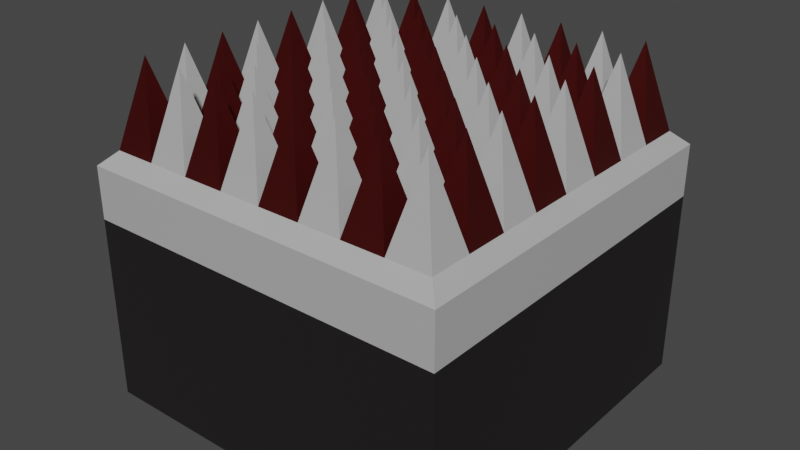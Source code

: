 # Source: SpikeTrap.blend  (saved by Blender 3.5.10; exported with 4.5.12 LTS)
import bpy
from mathutils import Matrix  # noqa: F401  (used for matrix-valued properties, if any)

bpy.ops.wm.read_factory_settings(use_empty=True)
scene = bpy.context.scene
scene.name = 'Scene'

# ---- collections
col_collection = bpy.data.collections.new('Collection'); scene.collection.children.link(col_collection)

# ---- materials (node trees are filled in below, after node groups)
mat_material = bpy.data.materials.new('Material')
mat_material.alpha_threshold = 0.0
mat_material.use_transparent_shadow = False
mat_material.roughness = 0.5
mat_material.line_color = (0.0, 0.0, 0.0, 1.0)
mat_material_002 = bpy.data.materials.new('Material.002')
mat_material_002.use_transparent_shadow = False
mat_material_003 = bpy.data.materials.new('Material.003')
mat_material_003.use_transparent_shadow = False

# ---- material node trees
mat_material.use_nodes = True; mat_material.node_tree.nodes.clear()
_N = mat_material.node_tree.nodes; _L = mat_material.node_tree.links
n0 = _N.new('ShaderNodeOutputMaterial'); n0.name = 'Material Output'; n0.location = (300, 300)
n1 = _N.new('ShaderNodeBsdfPrincipled'); n1.name = 'Principled BSDF'; n1.location = (10, 300)
n1.distribution = 'GGX'
n1.subsurface_method = 'RANDOM_WALK_SKIN'
n1.inputs[0].default_value = (0.04866, 0.04358, 0.04474, 1.0)
n1.inputs[1].default_value = 0.75
n1.inputs[3].default_value = 1.45
n1.inputs[27].default_value = (0.0, 0.0, 0.0, 1.0)
n1.inputs[28].default_value = 1.0
_L.new(n1.outputs[0], n0.inputs[0])
n0.is_active_output = True
mat_material_002.use_nodes = True; mat_material_002.node_tree.nodes.clear()
_N = mat_material_002.node_tree.nodes; _L = mat_material_002.node_tree.links
n0 = _N.new('ShaderNodeBsdfPrincipled'); n0.name = 'Principled BSDF'; n0.location = (10, 300)
n0.distribution = 'GGX'
n0.subsurface_method = 'RANDOM_WALK_SKIN'
n0.inputs[0].default_value = (0.4575, 0.4575, 0.4575, 1.0)
n0.inputs[3].default_value = 1.45
n0.inputs[27].default_value = (0.0, 0.0, 0.0, 1.0)
n0.inputs[28].default_value = 1.0
n1 = _N.new('ShaderNodeOutputMaterial'); n1.name = 'Material Output'; n1.location = (300, 300)
_L.new(n0.outputs[0], n1.inputs[0])
n1.is_active_output = True
mat_material_003.use_nodes = True; mat_material_003.node_tree.nodes.clear()
_N = mat_material_003.node_tree.nodes; _L = mat_material_003.node_tree.links
n0 = _N.new('ShaderNodeBsdfPrincipled'); n0.name = 'Principled BSDF'; n0.location = (10, 300)
n0.distribution = 'GGX'
n0.subsurface_method = 'RANDOM_WALK_SKIN'
n0.inputs[0].default_value = (0.1025, 0.007703, 0.006545, 1.0)
n0.inputs[1].default_value = 0.685
n0.inputs[3].default_value = 1.45
n0.inputs[27].default_value = (0.0, 0.0, 0.0, 1.0)
n0.inputs[28].default_value = 1.0
n1 = _N.new('ShaderNodeOutputMaterial'); n1.name = 'Material Output'; n1.location = (300, 300)
_L.new(n0.outputs[0], n1.inputs[0])
n1.is_active_output = True

# ---- world
world_world = bpy.data.worlds.new('World'); scene.world = world_world
world_world.use_nodes = True; world_world.node_tree.nodes.clear()
_N = world_world.node_tree.nodes; _L = world_world.node_tree.links
n0 = _N.new('ShaderNodeOutputWorld'); n0.name = 'World Output'; n0.location = (300, 300)
n1 = _N.new('ShaderNodeBackground'); n1.name = 'Background'; n1.location = (10, 300)
n1.inputs[0].default_value = (0.05088, 0.05088, 0.05088, 1.0)
_L.new(n1.outputs[0], n0.inputs[0])
n0.is_active_output = True
world_world.color = (0.05088, 0.05088, 0.05088)
world_world.use_sun_shadow = False
world_world.sun_shadow_jitter_overblur = 0.0

# ---- meshes
me_cube = bpy.data.meshes.new('Cube')
me_cube.from_pydata([(1.0, 1.0, 1.0), (1.0, 1.0, -1.0), (1.0, -1.0, 1.0), (1.0, -1.0, -1.0), (-1.0, 1.0, 1.0), (-1.0, 1.0, -1.0), (-1.0, -1.0, 1.0), (-1.0, -1.0, -1.0), (0.9217, -0.9217, 1.704), (-0.9217, -0.9217, 1.704), (0.9217, 0.9217, 1.704), (-0.9217, 0.9217, 1.704), (1.0, -1.0, 1.558), (-1.0, -1.0, 1.558), (1.0, 1.0, 1.558), (-1.0, 1.0, 1.558), (0.0, 1.0, -1.0), (0.0, -1.0, 1.0), (0.0, -1.0, -1.0), (0.0, 1.0, 1.0), (0.0, -1.0, 1.558), (0.0, 1.0, 1.558), (0.0, -0.9217, 1.704), (0.0, 0.9217, 1.704), (-1.0, 0.0, -1.0), (1.0, 0.0, 1.0), (-1.0, 0.0, 1.0), (1.0, 0.0, -1.0), (1.0, 0.0, 1.558), (-1.0, 0.0, 1.558), (0.9217, 0.0, 1.704), (-0.9217, 0.0, 1.704), (0.0, 0.0, -1.0), (-1.0, -0.5, -1.0), (1.0, -0.5, 1.0), (1.0, -0.5, 1.558), (0.9217, -0.4608, 1.704), (0.0, -0.5, -1.0), (-1.0, -0.5, 1.0), (1.0, -0.5, -1.0), (-1.0, -0.5, 1.558), (-0.9217, -0.4608, 1.704), (-1.0, 0.5, 1.0), (1.0, 0.5, -1.0), (-1.0, 0.5, 1.558), (-0.9217, 0.4608, 1.704), (-1.0, 0.5, -1.0), (1.0, 0.5, 1.0), (1.0, 0.5, 1.558), (0.9217, 0.4608, 1.704), (0.0, 0.5, -1.0), (0.5, -1.0, -1.0), (0.5, 1.0, 1.0), (0.5, 1.0, 1.558), (0.4608, 0.9217, 1.704), (0.5, 1.0, -1.0), (0.5, -1.0, 1.0), (0.5, -1.0, 1.558), (0.4608, -0.9217, 1.704), (0.5, 0.0, -1.0), (0.5, -0.5, -1.0), (0.5, 0.5, -1.0), (-0.5, 1.0, -1.0), (-0.5, -1.0, 1.0), (-0.5, -1.0, 1.558), (-0.4608, -0.9217, 1.704), (-0.5, -1.0, -1.0), (-0.5, 1.0, 1.0), (-0.5, 1.0, 1.558), (-0.4608, 0.9217, 1.704), (-0.5, 0.0, -1.0), (-0.5, -0.5, -1.0), (-0.5, 0.5, -1.0), (-1.0, 0.25, -1.0), (1.0, 0.25, 1.0), (1.0, 0.25, 1.558), (0.9217, 0.2304, 1.704), (0.0, 0.25, -1.0), (-1.0, 0.25, 1.0), (1.0, 0.25, -1.0), (-1.0, 0.25, 1.558), (-0.9217, 0.2304, 1.704), (0.5, 0.25, -1.0), (-0.5, 0.25, -1.0), (-0.25, -1.0, -1.0), (-0.25, 1.0, 1.0), (-0.25, 1.0, 1.558), (-0.2304, 0.9217, 1.704), (-0.25, 1.0, -1.0), (-0.25, -1.0, 1.0), (-0.25, -1.0, 1.558), (-0.2304, -0.9217, 1.704), (-0.25, 0.0, -1.0), (-0.25, -0.5, -1.0), (-0.25, 0.5, -1.0), (-0.25, 0.25, -1.0), (0.25, 1.0, -1.0), (0.25, -1.0, 1.0), (0.25, -1.0, 1.558), (0.2304, -0.9217, 1.704), (0.25, 0.0, -1.0), (0.25, -0.5, -1.0), (0.25, 0.5, -1.0), (0.25, -1.0, -1.0), (0.25, 1.0, 1.0), (0.25, 1.0, 1.558), (0.2304, 0.9217, 1.704), (0.25, 0.25, -1.0), (-1.0, 0.75, 1.0), (1.0, 0.75, -1.0), (-1.0, 0.75, 1.558), (-0.9217, 0.6913, 1.704), (-1.0, 0.75, -1.0), (1.0, 0.75, 1.0), (1.0, 0.75, 1.558), (0.9217, 0.6913, 1.704), (0.0, 0.75, -1.0), (0.5, 0.75, -1.0), (-0.5, 0.75, -1.0), (-0.25, 0.75, -1.0), (0.25, 0.75, -1.0), (0.75, -1.0, -1.0), (0.75, 1.0, 1.0), (0.75, 1.0, 1.558), (0.6913, 0.9217, 1.704), (0.75, 1.0, -1.0), (0.75, -1.0, 1.0), (0.75, -1.0, 1.558), (0.6913, -0.9217, 1.704), (0.75, 0.0, -1.0), (0.75, -0.5, -1.0), (0.75, 0.5, -1.0), (0.75, 0.25, -1.0), (0.75, 0.75, -1.0), (-1.0, -0.25, 1.0), (1.0, -0.25, -1.0), (-1.0, -0.25, 1.558), (-0.9217, -0.2304, 1.704), (-1.0, -0.25, -1.0), (1.0, -0.25, 1.0), (1.0, -0.25, 1.558), (0.9217, -0.2304, 1.704), (0.0, -0.25, -1.0), (0.5, -0.25, -1.0), (-0.5, -0.25, -1.0), (-0.25, -0.25, -1.0), (0.25, -0.25, -1.0), (0.75, -0.25, -1.0), (-1.0, -0.75, -1.0), (1.0, -0.75, 1.0), (1.0, -0.75, 1.558), (0.9217, -0.6913, 1.704), (0.0, -0.75, -1.0), (-1.0, -0.75, 1.0), (1.0, -0.75, -1.0), (-1.0, -0.75, 1.558), (-0.9217, -0.6913, 1.704), (0.5, -0.75, -1.0), (-0.5, -0.75, -1.0), (-0.25, -0.75, -1.0), (0.25, -0.75, -1.0), (0.75, -0.75, -1.0), (-0.75, 1.0, -1.0), (-0.75, -1.0, 1.0), (-0.75, -1.0, 1.558), (-0.6913, -0.9217, 1.704), (-0.75, 0.0, -1.0), (-0.75, -0.5, -1.0), (-0.75, 0.5, -1.0), (-0.75, -1.0, -1.0), (-0.75, 1.0, 1.0), (-0.75, 1.0, 1.558), (-0.6913, 0.9217, 1.704), (-0.75, 0.25, -1.0), (-0.75, 0.75, -1.0), (-0.75, -0.25, -1.0), (-0.75, -0.75, -1.0), (0.9217, -0.9217, 1.704), (-0.9217, -0.9217, 1.704), (0.9217, 0.9217, 1.704), (-0.9217, 0.9217, 1.704), (0.0, -0.9217, 1.704), (0.0, 0.9217, 1.704), (0.9217, 0.0, 1.704), (-0.9217, 0.0, 1.704), (0.0, 0.0, 1.704), (0.9217, -0.4608, 1.704), (0.0, -0.4608, 1.704), (-0.9217, -0.4608, 1.704), (-0.9217, 0.4608, 1.704), (0.9217, 0.4608, 1.704), (0.0, 0.4608, 1.704), (0.4608, 0.9217, 1.704), (0.4608, -0.9217, 1.704), (0.4608, 0.0, 1.704), (0.4608, -0.4608, 1.704), (0.4608, 0.4608, 1.704), (-0.4608, -0.9217, 1.704), (-0.4608, 0.9217, 1.704), (-0.4608, 0.0, 1.704), (-0.4608, -0.4608, 1.704), (-0.4608, 0.4608, 1.704), (0.9217, 0.2304, 1.704), (0.0, 0.2304, 1.704), (-0.9217, 0.2304, 1.704), (0.4608, 0.2304, 1.704), (-0.4608, 0.2304, 1.704), (-0.2304, 0.9217, 1.704), (-0.2304, 0.0, 1.704), (-0.2304, -0.4608, 1.704), (-0.2304, 0.4608, 1.704), (-0.2304, -0.9217, 1.704), (-0.2304, 0.2304, 1.704), (0.2304, -0.9217, 1.704), (0.2304, 0.9217, 1.704), (0.2304, 0.0, 1.704), (0.2304, -0.4608, 1.704), (0.2304, 0.4608, 1.704), (0.2304, 0.2304, 1.704), (-0.9217, 0.6913, 1.704), (0.9217, 0.6913, 1.704), (0.0, 0.6913, 1.704), (0.4608, 0.6913, 1.704), (-0.4608, 0.6913, 1.704), (-0.2304, 0.6913, 1.704), (0.2304, 0.6913, 1.704), (0.6913, 0.9217, 1.704), (0.6913, 0.0, 1.704), (0.6913, -0.4608, 1.704), (0.6913, 0.4608, 1.704), (0.6913, -0.9217, 1.704), (0.6913, 0.2304, 1.704), (0.6913, 0.6913, 1.704), (-0.9217, -0.2304, 1.704), (0.9217, -0.2304, 1.704), (0.0, -0.2304, 1.704), (0.4608, -0.2304, 1.704), (-0.4608, -0.2304, 1.704), (-0.2304, -0.2304, 1.704), (0.2304, -0.2304, 1.704), (0.6913, -0.2304, 1.704), (0.9217, -0.6913, 1.704), (0.0, -0.6913, 1.704), (-0.9217, -0.6913, 1.704), (0.4608, -0.6913, 1.704), (-0.4608, -0.6913, 1.704), (-0.2304, -0.6913, 1.704), (0.2304, -0.6913, 1.704), (0.6913, -0.6913, 1.704), (-0.6913, -0.9217, 1.704), (-0.6913, 0.9217, 1.704), (-0.6913, 0.0, 1.704), (-0.6913, -0.4608, 1.704), (-0.6913, 0.4608, 1.704), (-0.6913, 0.2304, 1.704), (-0.6913, 0.6913, 1.704), (-0.6913, -0.2304, 1.704), (-0.6913, -0.6913, 1.704), (-0.8065, -0.8065, 2.615), (0.1152, -0.8065, 2.615), (0.1152, 0.1152, 2.615), (-0.8065, 0.1152, 2.615), (0.1152, -0.3456, 2.615), (-0.8065, -0.3456, 2.615), (-0.8065, 0.5761, 2.615), (0.1152, 0.5761, 2.615), (0.5761, 0.5761, 2.615), (0.5761, -0.3456, 2.615), (0.5761, 0.1152, 2.615), (0.5761, -0.8065, 2.615), (-0.3456, 0.5761, 2.615), (-0.3456, -0.3456, 2.615), (-0.3456, 0.1152, 2.615), (-0.3456, -0.8065, 2.615), (-0.3456, 0.3456, 2.615), (0.5761, 0.3456, 2.615), (-0.8065, 0.3456, 2.615), (0.1152, 0.3456, 2.615), (-0.1152, 0.3456, 2.615), (-0.1152, -0.8065, 2.615), (-0.1152, 0.1152, 2.615), (-0.1152, -0.3456, 2.615), (-0.1152, 0.5761, 2.615), (0.3456, 0.3456, 2.615), (0.3456, 0.5761, 2.615), (0.3456, -0.3456, 2.615), (0.3456, 0.1152, 2.615), (0.3456, -0.8065, 2.615), (0.3456, 0.8065, 2.615), (-0.1152, 0.8065, 2.615), (-0.3456, 0.8065, 2.615), (0.5761, 0.8065, 2.615), (0.1152, 0.8065, 2.615), (-0.8065, 0.8065, 2.615), (0.8065, 0.8065, 2.615), (0.8065, 0.3456, 2.615), (0.8065, -0.8065, 2.615), (0.8065, 0.1152, 2.615), (0.8065, -0.3456, 2.615), (0.8065, 0.5761, 2.615), (0.8065, -0.1152, 2.615), (0.3456, -0.1152, 2.615), (-0.1152, -0.1152, 2.615), (-0.3456, -0.1152, 2.615), (0.5761, -0.1152, 2.615), (-0.8065, -0.1152, 2.615), (0.1152, -0.1152, 2.615), (0.8065, -0.5761, 2.615), (0.3456, -0.5761, 2.615), (-0.1152, -0.5761, 2.615), (-0.3456, -0.5761, 2.615), (0.5761, -0.5761, 2.615), (0.1152, -0.5761, 2.615), (-0.8065, -0.5761, 2.615), (-0.5761, -0.5761, 2.615), (-0.5761, -0.1152, 2.615), (-0.5761, 0.8065, 2.615), (-0.5761, 0.3456, 2.615), (-0.5761, 0.5761, 2.615), (-0.5761, -0.3456, 2.615), (-0.5761, 0.1152, 2.615), (-0.5761, -0.8065, 2.615)], [], [(170, 4, 15, 171), (169, 163, 6, 7), (112, 108, 4, 5), (161, 154, 3, 121), (154, 149, 2, 3), (125, 122, 0, 1), (126, 2, 12, 127), (153, 6, 13, 155), (113, 0, 14, 114), (165, 9, 13, 164), (151, 8, 12, 150), (111, 11, 15, 110), (124, 10, 14, 123), (87, 23, 21, 86), (99, 22, 20, 98), (89, 17, 20, 90), (88, 85, 19, 16), (159, 152, 18, 84), (103, 97, 17, 18), (104, 19, 21, 105), (95, 77, 32, 92), (137, 31, 29, 136), (76, 30, 28, 75), (139, 25, 28, 140), (78, 26, 29, 80), (79, 74, 25, 27), (132, 79, 27, 129), (138, 134, 26, 24), (148, 153, 38, 33), (149, 34, 35, 150), (156, 41, 40, 155), (145, 142, 37, 93), (141, 36, 35, 140), (134, 38, 40, 136), (135, 139, 34, 39), (147, 135, 39, 130), (133, 109, 43, 131), (109, 113, 47, 43), (108, 42, 44, 110), (115, 49, 48, 114), (119, 116, 50, 94), (81, 45, 44, 80), (74, 47, 48, 75), (73, 78, 42, 46), (120, 117, 61, 102), (146, 143, 60, 101), (107, 82, 59, 100), (122, 52, 53, 123), (121, 126, 56, 51), (128, 58, 57, 127), (106, 54, 53, 105), (97, 56, 57, 98), (96, 104, 52, 55), (160, 157, 51, 103), (174, 118, 72, 168), (175, 144, 71, 167), (173, 83, 70, 166), (176, 158, 66, 169), (162, 170, 67, 62), (163, 63, 64, 164), (172, 69, 68, 171), (91, 65, 64, 90), (84, 89, 63, 66), (85, 67, 68, 86), (168, 72, 83, 173), (102, 61, 82, 107), (24, 26, 78, 73), (25, 74, 75, 28), (31, 81, 80, 29), (131, 43, 79, 132), (43, 47, 74, 79), (42, 78, 80, 44), (49, 76, 75, 48), (94, 50, 77, 95), (72, 94, 95, 83), (19, 85, 86, 21), (18, 17, 89, 84), (22, 91, 90, 20), (118, 119, 94, 72), (144, 145, 93, 71), (83, 95, 92, 70), (158, 159, 84, 66), (62, 67, 85, 88), (63, 89, 90, 64), (69, 87, 86, 68), (50, 102, 107, 77), (152, 160, 103, 18), (16, 19, 104, 96), (17, 97, 98, 20), (23, 106, 105, 21), (77, 107, 100, 32), (142, 146, 101, 37), (116, 120, 102, 50), (52, 104, 105, 53), (51, 56, 97, 103), (58, 99, 98, 57), (16, 96, 120, 116), (62, 88, 119, 118), (162, 62, 118, 174), (96, 55, 117, 120), (88, 16, 116, 119), (10, 115, 114, 14), (4, 108, 110, 15), (1, 0, 113, 109), (125, 1, 109, 133), (45, 111, 110, 44), (47, 113, 114, 48), (46, 42, 108, 112), (55, 125, 133, 117), (61, 131, 132, 82), (8, 128, 127, 12), (3, 2, 126, 121), (0, 122, 123, 14), (117, 133, 131, 61), (143, 147, 130, 60), (82, 132, 129, 59), (54, 124, 123, 53), (56, 126, 127, 57), (55, 52, 122, 125), (157, 161, 121, 51), (59, 129, 147, 143), (32, 100, 146, 142), (70, 92, 145, 144), (166, 70, 144, 175), (100, 59, 143, 146), (129, 27, 135, 147), (27, 25, 139, 135), (26, 134, 136, 29), (30, 141, 140, 28), (92, 32, 142, 145), (33, 38, 134, 138), (34, 139, 140, 35), (41, 137, 136, 40), (60, 130, 161, 157), (37, 101, 160, 152), (71, 93, 159, 158), (167, 71, 158, 176), (101, 60, 157, 160), (9, 156, 155, 13), (2, 149, 150, 12), (7, 6, 153, 148), (93, 37, 152, 159), (36, 151, 150, 35), (38, 153, 155, 40), (39, 34, 149, 154), (130, 39, 154, 161), (33, 167, 176, 148), (24, 166, 175, 138), (5, 162, 174, 112), (46, 168, 173, 73), (11, 172, 171, 15), (6, 163, 164, 13), (5, 4, 170, 162), (148, 176, 169, 7), (73, 173, 166, 24), (138, 175, 167, 33), (112, 174, 168, 46), (65, 165, 164, 64), (66, 63, 163, 169), (67, 170, 171, 68), (247, 242, 259), (218, 203, 260), (254, 204, 261), (239, 235, 262), (256, 233, 263), (255, 219, 264), (225, 221, 265), (232, 222, 266), (240, 236, 267), (231, 205, 268), (248, 244, 269), (224, 223, 270), (238, 237, 271), (212, 206, 272), (246, 245, 273), (210, 201, 274), (229, 196, 275), (253, 189, 276), (217, 191, 277), (191, 210, 278), (242, 246, 279), (203, 212, 280), (235, 238, 281), (221, 224, 282), (196, 217, 283), (222, 225, 284), (236, 239, 285), (205, 218, 286), (244, 247, 287), (192, 214, 288), (182, 207, 289), (207, 198, 290), (226, 192, 291), (214, 182, 292), (250, 180, 293), (179, 226, 294), (190, 229, 295), (241, 248, 296), (202, 231, 297), (234, 240, 298), (220, 232, 299), (183, 227, 300), (194, 215, 301), (185, 208, 302), (208, 199, 303), (227, 194, 304), (251, 184, 305), (215, 185, 306), (186, 228, 307), (195, 216, 308), (187, 209, 309), (209, 200, 310), (228, 195, 311), (216, 187, 312), (252, 188, 313), (200, 252, 314), (199, 251, 315), (198, 250, 316), (201, 253, 317), (223, 255, 318), (237, 256, 319), (206, 254, 320), (245, 257, 321), (257, 243, 258), (243, 178, 258), (178, 249, 258), (249, 257, 258), (242, 181, 259), (181, 213, 259), (213, 247, 259), (203, 185, 260), (185, 215, 260), (215, 218, 260), (204, 184, 261), (184, 251, 261), (251, 254, 261), (235, 187, 262), (187, 216, 262), (216, 239, 262), (233, 188, 263), (188, 252, 263), (252, 256, 263), (219, 189, 264), (189, 253, 264), (253, 255, 264), (221, 191, 265), (191, 217, 265), (217, 225, 265), (222, 196, 266), (196, 229, 266), (229, 232, 266), (236, 195, 267), (195, 228, 267), (228, 240, 267), (205, 194, 268), (194, 227, 268), (227, 231, 268), (244, 193, 269), (193, 230, 269), (230, 248, 269), (223, 201, 270), (201, 210, 270), (210, 224, 270), (237, 200, 271), (200, 209, 271), (209, 238, 271), (206, 199, 272), (199, 208, 272), (208, 212, 272), (245, 197, 273), (197, 211, 273), (211, 246, 273), (201, 206, 274), (206, 212, 274), (212, 210, 274), (196, 205, 275), (205, 231, 275), (231, 229, 275), (189, 204, 276), (204, 254, 276), (254, 253, 276), (191, 203, 277), (203, 218, 277), (218, 217, 277), (210, 212, 278), (212, 203, 278), (203, 191, 278), (246, 211, 279), (211, 181, 279), (181, 242, 279), (212, 208, 280), (208, 185, 280), (185, 203, 280), (238, 209, 281), (209, 187, 281), (187, 235, 281), (224, 210, 282), (210, 191, 282), (191, 221, 282), (217, 218, 283), (218, 205, 283), (205, 196, 283), (225, 217, 284), (217, 196, 284), (196, 222, 284), (239, 216, 285), (216, 195, 285), (195, 236, 285), (218, 215, 286), (215, 194, 286), (194, 205, 286), (247, 213, 287), (213, 193, 287), (193, 244, 287), (214, 225, 288), (225, 222, 288), (222, 192, 288), (207, 224, 289), (224, 221, 289), (221, 182, 289), (198, 223, 290), (223, 224, 290), (224, 207, 290), (192, 222, 291), (222, 232, 291), (232, 226, 291), (182, 221, 292), (221, 225, 292), (225, 214, 292), (180, 219, 293), (219, 255, 293), (255, 250, 293), (226, 232, 294), (232, 220, 294), (220, 179, 294), (229, 231, 295), (231, 202, 295), (202, 190, 295), (248, 230, 296), (230, 177, 296), (177, 241, 296), (231, 227, 297), (227, 183, 297), (183, 202, 297), (240, 228, 298), (228, 186, 298), (186, 234, 298), (232, 229, 299), (229, 190, 299), (190, 220, 299), (227, 240, 300), (240, 234, 300), (234, 183, 300), (215, 239, 301), (239, 236, 301), (236, 194, 301), (208, 238, 302), (238, 235, 302), (235, 185, 302), (199, 237, 303), (237, 238, 303), (238, 208, 303), (194, 236, 304), (236, 240, 304), (240, 227, 304), (184, 233, 305), (233, 256, 305), (256, 251, 305), (185, 235, 306), (235, 239, 306), (239, 215, 306), (228, 248, 307), (248, 241, 307), (241, 186, 307), (216, 247, 308), (247, 244, 308), (244, 195, 308), (209, 246, 309), (246, 242, 309), (242, 187, 309), (200, 245, 310), (245, 246, 310), (246, 209, 310), (195, 244, 311), (244, 248, 311), (248, 228, 311), (187, 242, 312), (242, 247, 312), (247, 216, 312), (188, 243, 313), (243, 257, 313), (257, 252, 313), (252, 257, 314), (257, 245, 314), (245, 200, 314), (251, 256, 315), (256, 237, 315), (237, 199, 315), (250, 255, 316), (255, 223, 316), (223, 198, 316), (253, 254, 317), (254, 206, 317), (206, 201, 317), (255, 253, 318), (253, 201, 318), (201, 223, 318), (256, 252, 319), (252, 200, 319), (200, 237, 319), (254, 251, 320), (251, 199, 320), (199, 206, 320), (257, 249, 321), (249, 197, 321), (197, 245, 321)])
me_cube.polygons.foreach_set('material_index', [1, 0, 0, 0, 0, 0, 1, 1, 1, 1, 1, 1, 1, 1, 1, 1, 0, 0, 0, 1, 0, 1, 1, 1, 1, 0, 0, 0, 0, 1, 1, 0, 1, 1, 0, 0, 0, 0, 1, 1, 0, 1, 1, 0, 0, 0, 0, 1, 0, 1, 1, 1, 0, 0, 0, 0, 0, 0, 0, 1, 1, 1, 0, 1, 0, 0, 0, 1, 1, 0, 0, 1, 1, 0, 0, 1, 0, 1, 0, 0, 0, 0, 0, 1, 1, 0, 0, 0, 1, 1, 0, 0, 0, 1, 0, 1, 0, 0, 0, 0, 0, 1, 1, 0, 0, 1, 1, 0, 0, 0, 1, 0, 1, 0, 0, 0, 1, 1, 0, 0, 0, 0, 0, 0, 0, 0, 0, 1, 1, 0, 0, 1, 1, 0, 0, 0, 0, 0, 1, 1, 0, 0, 1, 1, 0, 0, 0, 0, 0, 0, 1, 1, 0, 0, 0, 0, 0, 1, 0, 1, 2, 2, 2, 2, 2, 2, 2, 2, 2, 2, 2, 2, 2, 2, 2, 1, 1, 1, 1, 2, 1, 1, 1, 1, 2, 1, 1, 1, 1, 2, 2, 1, 1, 1, 1, 2, 2, 1, 1, 1, 1, 2, 2, 2, 1, 1, 1, 1, 2, 2, 2, 1, 1, 1, 1, 2, 2, 2, 2, 1, 1, 1, 1, 2, 2, 2, 2, 2, 2, 2, 2, 2, 2, 2, 2, 2, 2, 2, 2, 2, 2, 2, 2, 2, 2, 2, 2, 2, 2, 2, 2, 2, 2, 2, 2, 2, 2, 2, 2, 2, 2, 2, 2, 2, 2, 2, 2, 2, 2, 2, 2, 2, 1, 1, 1, 1, 1, 1, 1, 1, 1, 1, 1, 1, 2, 2, 2, 1, 1, 1, 1, 1, 1, 1, 1, 1, 1, 1, 1, 2, 2, 2, 1, 1, 1, 1, 1, 1, 1, 1, 1, 1, 1, 1, 2, 2, 2, 2, 2, 2, 1, 1, 1, 1, 1, 1, 1, 1, 1, 1, 1, 1, 2, 2, 2, 2, 2, 2, 1, 1, 1, 1, 1, 1, 1, 1, 1, 1, 1, 1, 2, 2, 2, 2, 2, 2, 2, 2, 2, 1, 1, 1, 1, 1, 1, 1, 1, 1, 1, 1, 1, 2, 2, 2, 2, 2, 2, 2, 2, 2, 1, 1, 1, 1, 1, 1, 1, 1, 1, 1, 1, 1, 2, 2, 2, 2, 2, 2, 2, 2, 2, 2, 2, 2, 1, 1, 1, 1, 1, 1, 1, 1, 1, 1, 1, 1])
_uv = me_cube.uv_layers.new(name='UVMap')
_uv.uv.foreach_set('vector', [0.625, 0.2812, 0.625, 0.25, 0.625, 0.25, 0.625, 0.2812, 0.375, 0.9688, 0.625, 0.9688, 0.625, 1.0, 0.375, 1.0, 0.375, 0.2188, 0.625, 0.2188, 0.625, 0.25, 0.375, 0.25, 0.3438, 0.7188, 0.375, 0.7188, 0.375, 0.75, 0.3438, 0.75, 0.375, 0.7188, 0.625, 0.7188, 0.625, 0.75, 0.375, 0.75, 0.375, 0.4688, 0.625, 0.4688, 0.625, 0.5, 0.375, 0.5, 0.625, 0.7812, 0.625, 0.75, 0.625, 0.75, 0.625, 0.7812, 0.625, 0.03125, 0.625, 0.0, 0.625, 0.0, 0.625, 0.03125, 0.625, 0.5312, 0.625, 0.5, 0.625, 0.5, 0.625, 0.5312, 0.8364, 0.7402, 0.8652, 0.7402, 0.875, 0.75, 0.8438, 0.75, 0.6348, 0.7114, 0.6348, 0.7402, 0.625, 0.75, 0.625, 0.7188, 0.8652, 0.5386, 0.8652, 0.5098, 0.875, 0.5, 0.875, 0.5312, 0.6636, 0.5098, 0.6348, 0.5098, 0.625, 0.5, 0.6562, 0.5, 0.7788, 0.5098, 0.75, 0.5098, 0.75, 0.5, 0.7812, 0.5, 0.7212, 0.7402, 0.75, 0.7402, 0.75, 0.75, 0.7188, 0.75, 0.625, 0.9062, 0.625, 0.875, 0.625, 0.875, 0.625, 0.9062, 0.375, 0.3438, 0.625, 0.3438, 0.625, 0.375, 0.375, 0.375, 0.2188, 0.7188, 0.25, 0.7188, 0.25, 0.75, 0.2188, 0.75, 0.375, 0.8438, 0.625, 0.8438, 0.625, 0.875, 0.375, 0.875, 0.625, 0.4062, 0.625, 0.375, 0.625, 0.375, 0.625, 0.4062, 0.2188, 0.5938, 0.25, 0.5938, 0.25, 0.625, 0.2188, 0.625, 0.8652, 0.6538, 0.8652, 0.625, 0.875, 0.625, 0.875, 0.6562, 0.6348, 0.5962, 0.6348, 0.625, 0.625, 0.625, 0.625, 0.5938, 0.625, 0.6562, 0.625, 0.625, 0.625, 0.625, 0.625, 0.6562, 0.625, 0.1562, 0.625, 0.125, 0.625, 0.125, 0.625, 0.1562, 0.375, 0.5938, 0.625, 0.5938, 0.625, 0.625, 0.375, 0.625, 0.3438, 0.5938, 0.375, 0.5938, 0.375, 0.625, 0.3438, 0.625, 0.375, 0.09375, 0.625, 0.09375, 0.625, 0.125, 0.375, 0.125, 0.375, 0.03125, 0.625, 0.03125, 0.625, 0.0625, 0.375, 0.0625, 0.625, 0.7188, 0.625, 0.6875, 0.625, 0.6875, 0.625, 0.7188, 0.8652, 0.7114, 0.8652, 0.6826, 0.875, 0.6875, 0.875, 0.7188, 0.2188, 0.6562, 0.25, 0.6562, 0.25, 0.6875, 0.2188, 0.6875, 0.6348, 0.6538, 0.6348, 0.6826, 0.625, 0.6875, 0.625, 0.6562, 0.625, 0.09375, 0.625, 0.0625, 0.625, 0.0625, 0.625, 0.09375, 0.375, 0.6562, 0.625, 0.6562, 0.625, 0.6875, 0.375, 0.6875, 0.3438, 0.6562, 0.375, 0.6562, 0.375, 0.6875, 0.3438, 0.6875, 0.3438, 0.5312, 0.375, 0.5312, 0.375, 0.5625, 0.3438, 0.5625, 0.375, 0.5312, 0.625, 0.5312, 0.625, 0.5625, 0.375, 0.5625, 0.625, 0.2188, 0.625, 0.1875, 0.625, 0.1875, 0.625, 0.2188, 0.6348, 0.5386, 0.6348, 0.5674, 0.625, 0.5625, 0.625, 0.5312, 0.2188, 0.5312, 0.25, 0.5312, 0.25, 0.5625, 0.2188, 0.5625, 0.8652, 0.5962, 0.8652, 0.5674, 0.875, 0.5625, 0.875, 0.5938, 0.625, 0.5938, 0.625, 0.5625, 0.625, 0.5625, 0.625, 0.5938, 0.375, 0.1562, 0.625, 0.1562, 0.625, 0.1875, 0.375, 0.1875, 0.2812, 0.5312, 0.3125, 0.5312, 0.3125, 0.5625, 0.2812, 0.5625, 0.2812, 0.6562, 0.3125, 0.6562, 0.3125, 0.6875, 0.2812, 0.6875, 0.2812, 0.5938, 0.3125, 0.5938, 0.3125, 0.625, 0.2812, 0.625, 0.625, 0.4688, 0.625, 0.4375, 0.625, 0.4375, 0.625, 0.4688, 0.375, 0.7812, 0.625, 0.7812, 0.625, 0.8125, 0.375, 0.8125, 0.6636, 0.7402, 0.6924, 0.7402, 0.6875, 0.75, 0.6562, 0.75, 0.7212, 0.5098, 0.6924, 0.5098, 0.6875, 0.5, 0.7188, 0.5, 0.625, 0.8438, 0.625, 0.8125, 0.625, 0.8125, 0.625, 0.8438, 0.375, 0.4062, 0.625, 0.4062, 0.625, 0.4375, 0.375, 0.4375, 0.2812, 0.7188, 0.3125, 0.7188, 0.3125, 0.75, 0.2812, 0.75, 0.1562, 0.5312, 0.1875, 0.5312, 0.1875, 0.5625, 0.1562, 0.5625, 0.1562, 0.6562, 0.1875, 0.6562, 0.1875, 0.6875, 0.1562, 0.6875, 0.1562, 0.5938, 0.1875, 0.5938, 0.1875, 0.625, 0.1562, 0.625, 0.1562, 0.7188, 0.1875, 0.7188, 0.1875, 0.75, 0.1562, 0.75, 0.375, 0.2812, 0.625, 0.2812, 0.625, 0.3125, 0.375, 0.3125, 0.625, 0.9688, 0.625, 0.9375, 0.625, 0.9375, 0.625, 0.9688, 0.8364, 0.5098, 0.8076, 0.5098, 0.8125, 0.5, 0.8438, 0.5, 0.7788, 0.7402, 0.8076, 0.7402, 0.8125, 0.75, 0.7812, 0.75, 0.375, 0.9062, 0.625, 0.9062, 0.625, 0.9375, 0.375, 0.9375, 0.625, 0.3438, 0.625, 0.3125, 0.625, 0.3125, 0.625, 0.3438, 0.1562, 0.5625, 0.1875, 0.5625, 0.1875, 0.5938, 0.1562, 0.5938, 0.2812, 0.5625, 0.3125, 0.5625, 0.3125, 0.5938, 0.2812, 0.5938, 0.375, 0.125, 0.625, 0.125, 0.625, 0.1562, 0.375, 0.1562, 0.625, 0.625, 0.625, 0.5938, 0.625, 0.5938, 0.625, 0.625, 0.8652, 0.625, 0.8652, 0.5962, 0.875, 0.5938, 0.875, 0.625, 0.3438, 0.5625, 0.375, 0.5625, 0.375, 0.5938, 0.3438, 0.5938, 0.375, 0.5625, 0.625, 0.5625, 0.625, 0.5938, 0.375, 0.5938, 0.625, 0.1875, 0.625, 0.1562, 0.625, 0.1562, 0.625, 0.1875, 0.6348, 0.5674, 0.6348, 0.5962, 0.625, 0.5938, 0.625, 0.5625, 0.2188, 0.5625, 0.25, 0.5625, 0.25, 0.5938, 0.2188, 0.5938, 0.1875, 0.5625, 0.2188, 0.5625, 0.2188, 0.5938, 0.1875, 0.5938, 0.625, 0.375, 0.625, 0.3438, 0.625, 0.3438, 0.625, 0.375, 0.375, 0.875, 0.625, 0.875, 0.625, 0.9062, 0.375, 0.9062, 0.75, 0.7402, 0.7788, 0.7402, 0.7812, 0.75, 0.75, 0.75, 0.1875, 0.5312, 0.2188, 0.5312, 0.2188, 0.5625, 0.1875, 0.5625, 0.1875, 0.6562, 0.2188, 0.6562, 0.2188, 0.6875, 0.1875, 0.6875, 0.1875, 0.5938, 0.2188, 0.5938, 0.2188, 0.625, 0.1875, 0.625, 0.1875, 0.7188, 0.2188, 0.7188, 0.2188, 0.75, 0.1875, 0.75, 0.375, 0.3125, 0.625, 0.3125, 0.625, 0.3438, 0.375, 0.3438, 0.625, 0.9375, 0.625, 0.9062, 0.625, 0.9062, 0.625, 0.9375, 0.8076, 0.5098, 0.7788, 0.5098, 0.7812, 0.5, 0.8125, 0.5, 0.25, 0.5625, 0.2812, 0.5625, 0.2812, 0.5938, 0.25, 0.5938, 0.25, 0.7188, 0.2812, 0.7188, 0.2812, 0.75, 0.25, 0.75, 0.375, 0.375, 0.625, 0.375, 0.625, 0.4062, 0.375, 0.4062, 0.625, 0.875, 0.625, 0.8438, 0.625, 0.8438, 0.625, 0.875, 0.75, 0.5098, 0.7212, 0.5098, 0.7188, 0.5, 0.75, 0.5, 0.25, 0.5938, 0.2812, 0.5938, 0.2812, 0.625, 0.25, 0.625, 0.25, 0.6562, 0.2812, 0.6562, 0.2812, 0.6875, 0.25, 0.6875, 0.25, 0.5312, 0.2812, 0.5312, 0.2812, 0.5625, 0.25, 0.5625, 0.625, 0.4375, 0.625, 0.4062, 0.625, 0.4062, 0.625, 0.4375, 0.375, 0.8125, 0.625, 0.8125, 0.625, 0.8438, 0.375, 0.8438, 0.6924, 0.7402, 0.7212, 0.7402, 0.7188, 0.75, 0.6875, 0.75, 0.25, 0.5, 0.2812, 0.5, 0.2812, 0.5312, 0.25, 0.5312, 0.1875, 0.5, 0.2188, 0.5, 0.2188, 0.5312, 0.1875, 0.5312, 0.1562, 0.5, 0.1875, 0.5, 0.1875, 0.5312, 0.1562, 0.5312, 0.2812, 0.5, 0.3125, 0.5, 0.3125, 0.5312, 0.2812, 0.5312, 0.2188, 0.5, 0.25, 0.5, 0.25, 0.5312, 0.2188, 0.5312, 0.6348, 0.5098, 0.6348, 0.5386, 0.625, 0.5312, 0.625, 0.5, 0.625, 0.25, 0.625, 0.2188, 0.625, 0.2188, 0.625, 0.25, 0.375, 0.5, 0.625, 0.5, 0.625, 0.5312, 0.375, 0.5312, 0.3438, 0.5, 0.375, 0.5, 0.375, 0.5312, 0.3438, 0.5312, 0.8652, 0.5674, 0.8652, 0.5386, 0.875, 0.5312, 0.875, 0.5625, 0.625, 0.5625, 0.625, 0.5312, 0.625, 0.5312, 0.625, 0.5625, 0.375, 0.1875, 0.625, 0.1875, 0.625, 0.2188, 0.375, 0.2188, 0.3125, 0.5, 0.3438, 0.5, 0.3438, 0.5312, 0.3125, 0.5312, 0.3125, 0.5625, 0.3438, 0.5625, 0.3438, 0.5938, 0.3125, 0.5938, 0.6348, 0.7402, 0.6636, 0.7402, 0.6562, 0.75, 0.625, 0.75, 0.375, 0.75, 0.625, 0.75, 0.625, 0.7812, 0.375, 0.7812, 0.625, 0.5, 0.625, 0.4688, 0.625, 0.4688, 0.625, 0.5, 0.3125, 0.5312, 0.3438, 0.5312, 0.3438, 0.5625, 0.3125, 0.5625, 0.3125, 0.6562, 0.3438, 0.6562, 0.3438, 0.6875, 0.3125, 0.6875, 0.3125, 0.5938, 0.3438, 0.5938, 0.3438, 0.625, 0.3125, 0.625, 0.6924, 0.5098, 0.6636, 0.5098, 0.6562, 0.5, 0.6875, 0.5, 0.625, 0.8125, 0.625, 0.7812, 0.625, 0.7812, 0.625, 0.8125, 0.375, 0.4375, 0.625, 0.4375, 0.625, 0.4688, 0.375, 0.4688, 0.3125, 0.7188, 0.3438, 0.7188, 0.3438, 0.75, 0.3125, 0.75, 0.3125, 0.625, 0.3438, 0.625, 0.3438, 0.6562, 0.3125, 0.6562, 0.25, 0.625, 0.2812, 0.625, 0.2812, 0.6562, 0.25, 0.6562, 0.1875, 0.625, 0.2188, 0.625, 0.2188, 0.6562, 0.1875, 0.6562, 0.1562, 0.625, 0.1875, 0.625, 0.1875, 0.6562, 0.1562, 0.6562, 0.2812, 0.625, 0.3125, 0.625, 0.3125, 0.6562, 0.2812, 0.6562, 0.3438, 0.625, 0.375, 0.625, 0.375, 0.6562, 0.3438, 0.6562, 0.375, 0.625, 0.625, 0.625, 0.625, 0.6562, 0.375, 0.6562, 0.625, 0.125, 0.625, 0.09375, 0.625, 0.09375, 0.625, 0.125, 0.6348, 0.625, 0.6348, 0.6538, 0.625, 0.6562, 0.625, 0.625, 0.2188, 0.625, 0.25, 0.625, 0.25, 0.6562, 0.2188, 0.6562, 0.375, 0.0625, 0.625, 0.0625, 0.625, 0.09375, 0.375, 0.09375, 0.625, 0.6875, 0.625, 0.6562, 0.625, 0.6562, 0.625, 0.6875, 0.8652, 0.6826, 0.8652, 0.6538, 0.875, 0.6562, 0.875, 0.6875, 0.3125, 0.6875, 0.3438, 0.6875, 0.3438, 0.7188, 0.3125, 0.7188, 0.25, 0.6875, 0.2812, 0.6875, 0.2812, 0.7188, 0.25, 0.7188, 0.1875, 0.6875, 0.2188, 0.6875, 0.2188, 0.7188, 0.1875, 0.7188, 0.1562, 0.6875, 0.1875, 0.6875, 0.1875, 0.7188, 0.1562, 0.7188, 0.2812, 0.6875, 0.3125, 0.6875, 0.3125, 0.7188, 0.2812, 0.7188, 0.8652, 0.7402, 0.8652, 0.7114, 0.875, 0.7188, 0.875, 0.75, 0.625, 0.75, 0.625, 0.7188, 0.625, 0.7188, 0.625, 0.75, 0.375, 0.0, 0.625, 0.0, 0.625, 0.03125, 0.375, 0.03125, 0.2188, 0.6875, 0.25, 0.6875, 0.25, 0.7188, 0.2188, 0.7188, 0.6348, 0.6826, 0.6348, 0.7114, 0.625, 0.7188, 0.625, 0.6875, 0.625, 0.0625, 0.625, 0.03125, 0.625, 0.03125, 0.625, 0.0625, 0.375, 0.6875, 0.625, 0.6875, 0.625, 0.7188, 0.375, 0.7188, 0.3438, 0.6875, 0.375, 0.6875, 0.375, 0.7188, 0.3438, 0.7188, 0.125, 0.6875, 0.1562, 0.6875, 0.1562, 0.7188, 0.125, 0.7188, 0.125, 0.625, 0.1562, 0.625, 0.1562, 0.6562, 0.125, 0.6562, 0.125, 0.5, 0.1562, 0.5, 0.1562, 0.5312, 0.125, 0.5312, 0.125, 0.5625, 0.1562, 0.5625, 0.1562, 0.5938, 0.125, 0.5938, 0.8652, 0.5098, 0.8364, 0.5098, 0.8438, 0.5, 0.875, 0.5, 0.625, 1.0, 0.625, 0.9688, 0.625, 0.9688, 0.625, 1.0, 0.375, 0.25, 0.625, 0.25, 0.625, 0.2812, 0.375, 0.2812, 0.125, 0.7188, 0.1562, 0.7188, 0.1562, 0.75, 0.125, 0.75, 0.125, 0.5938, 0.1562, 0.5938, 0.1562, 0.625, 0.125, 0.625, 0.125, 0.6562, 0.1562, 0.6562, 0.1562, 0.6875, 0.125, 0.6875, 0.125, 0.5312, 0.1562, 0.5312, 0.1562, 0.5625, 0.125, 0.5625, 0.8076, 0.7402, 0.8364, 0.7402, 0.8438, 0.75, 0.8125, 0.75, 0.375, 0.9375, 0.625, 0.9375, 0.625, 0.9688, 0.375, 0.9688, 0.625, 0.3125, 0.625, 0.2812, 0.625, 0.2812, 0.625, 0.3125, 0.7212, 0.7114, 0.75, 0.7114, 0.7356, 0.7258, 0.7212, 0.5962, 0.75, 0.5962, 0.7356, 0.6106, 0.8364, 0.5962, 0.8652, 0.5962, 0.8508, 0.6106, 0.7212, 0.6538, 0.75, 0.6538, 0.7356, 0.6682, 0.8364, 0.6538, 0.8652, 0.6538, 0.8508, 0.6682, 0.8364, 0.5386, 0.8652, 0.5386, 0.8508, 0.553, 0.7212, 0.5386, 0.75, 0.5386, 0.7356, 0.553, 0.6636, 0.5386, 0.6924, 0.5386, 0.678, 0.553, 0.6636, 0.6538, 0.6924, 0.6538, 0.678, 0.6682, 0.6636, 0.5962, 0.6924, 0.5962, 0.678, 0.6106, 0.6636, 0.7114, 0.6924, 0.7114, 0.678, 0.7258, 0.7788, 0.5386, 0.8076, 0.5386, 0.7932, 0.553, 0.7788, 0.6538, 0.8076, 0.6538, 0.7932, 0.6682, 0.7788, 0.5962, 0.8076, 0.5962, 0.7932, 0.6106, 0.7788, 0.7114, 0.8076, 0.7114, 0.7932, 0.7258, 0.7788, 0.5674, 0.8076, 0.5674, 0.7932, 0.5818, 0.6636, 0.5674, 0.6924, 0.5674, 0.678, 0.5818, 0.8364, 0.5674, 0.8652, 0.5674, 0.8508, 0.5818, 0.7212, 0.5674, 0.75, 0.5674, 0.7356, 0.5818, 0.75, 0.5674, 0.7788, 0.5674, 0.7644, 0.5818, 0.75, 0.7114, 0.7788, 0.7114, 0.7644, 0.7258, 0.75, 0.5962, 0.7788, 0.5962, 0.7644, 0.6106, 0.75, 0.6538, 0.7788, 0.6538, 0.7644, 0.6682, 0.75, 0.5386, 0.7788, 0.5386, 0.7644, 0.553, 0.6924, 0.5674, 0.7212, 0.5674, 0.7068, 0.5818, 0.6924, 0.5386, 0.7212, 0.5386, 0.7068, 0.553, 0.6924, 0.6538, 0.7212, 0.6538, 0.7068, 0.6682, 0.6924, 0.5962, 0.7212, 0.5962, 0.7068, 0.6106, 0.6924, 0.7114, 0.7212, 0.7114, 0.7068, 0.7258, 0.6924, 0.5098, 0.7212, 0.5098, 0.7068, 0.5242, 0.75, 0.5098, 0.7788, 0.5098, 0.7644, 0.5242, 0.7788, 0.5098, 0.8076, 0.5098, 0.7932, 0.5242, 0.6636, 0.5098, 0.6924, 0.5098, 0.678, 0.5242, 0.7212, 0.5098, 0.75, 0.5098, 0.7356, 0.5242, 0.8364, 0.5098, 0.8652, 0.5098, 0.8508, 0.5242, 0.6348, 0.5098, 0.6636, 0.5098, 0.6492, 0.5242, 0.6348, 0.5674, 0.6636, 0.5674, 0.6492, 0.5818, 0.6348, 0.7114, 0.6636, 0.7114, 0.6492, 0.7258, 0.6348, 0.5962, 0.6636, 0.5962, 0.6492, 0.6106, 0.6348, 0.6538, 0.6636, 0.6538, 0.6492, 0.6682, 0.6348, 0.5386, 0.6636, 0.5386, 0.6492, 0.553, 0.6348, 0.625, 0.6636, 0.625, 0.6492, 0.6394, 0.6924, 0.625, 0.7212, 0.625, 0.7068, 0.6394, 0.75, 0.625, 0.7788, 0.625, 0.7644, 0.6394, 0.7788, 0.625, 0.8076, 0.625, 0.7932, 0.6394, 0.6636, 0.625, 0.6924, 0.625, 0.678, 0.6394, 0.8364, 0.625, 0.8652, 0.625, 0.8508, 0.6394, 0.7212, 0.625, 0.75, 0.625, 0.7356, 0.6394, 0.6348, 0.6826, 0.6636, 0.6826, 0.6492, 0.697, 0.6924, 0.6826, 0.7212, 0.6826, 0.7068, 0.697, 0.75, 0.6826, 0.7788, 0.6826, 0.7644, 0.697, 0.7788, 0.6826, 0.8076, 0.6826, 0.7932, 0.697, 0.6636, 0.6826, 0.6924, 0.6826, 0.678, 0.697, 0.7212, 0.6826, 0.75, 0.6826, 0.7356, 0.697, 0.8364, 0.6826, 0.8652, 0.6826, 0.8508, 0.697, 0.8076, 0.6826, 0.8364, 0.6826, 0.822, 0.697, 0.8076, 0.625, 0.8364, 0.625, 0.822, 0.6394, 0.8076, 0.5098, 0.8364, 0.5098, 0.822, 0.5242, 0.8076, 0.5674, 0.8364, 0.5674, 0.822, 0.5818, 0.8076, 0.5386, 0.8364, 0.5386, 0.822, 0.553, 0.8076, 0.6538, 0.8364, 0.6538, 0.822, 0.6682, 0.8076, 0.5962, 0.8364, 0.5962, 0.822, 0.6106, 0.8076, 0.7114, 0.8364, 0.7114, 0.822, 0.7258, 0.8364, 0.7114, 0.8652, 0.7114, 0.8508, 0.7258, 0.8652, 0.7114, 0.8652, 0.7402, 0.8508, 0.7258, 0.8652, 0.7402, 0.8364, 0.7402, 0.8508, 0.7258, 0.8364, 0.7402, 0.8364, 0.7114, 0.8508, 0.7258, 0.75, 0.7114, 0.75, 0.7402, 0.7356, 0.7258, 0.75, 0.7402, 0.7212, 0.7402, 0.7356, 0.7258, 0.7212, 0.7402, 0.7212, 0.7114, 0.7356, 0.7258, 0.75, 0.5962, 0.75, 0.625, 0.7356, 0.6106, 0.75, 0.625, 0.7212, 0.625, 0.7356, 0.6106, 0.7212, 0.625, 0.7212, 0.5962, 0.7356, 0.6106, 0.8652, 0.5962, 0.8652, 0.625, 0.8508, 0.6106, 0.8652, 0.625, 0.8364, 0.625, 0.8508, 0.6106, 0.8364, 0.625, 0.8364, 0.5962, 0.8508, 0.6106, 0.75, 0.6538, 0.75, 0.6826, 0.7356, 0.6682, 0.75, 0.6826, 0.7212, 0.6826, 0.7356, 0.6682, 0.7212, 0.6826, 0.7212, 0.6538, 0.7356, 0.6682, 0.8652, 0.6538, 0.8652, 0.6826, 0.8508, 0.6682, 0.8652, 0.6826, 0.8364, 0.6826, 0.8508, 0.6682, 0.8364, 0.6826, 0.8364, 0.6538, 0.8508, 0.6682, 0.8652, 0.5386, 0.8652, 0.5674, 0.8508, 0.553, 0.8652, 0.5674, 0.8364, 0.5674, 0.8508, 0.553, 0.8364, 0.5674, 0.8364, 0.5386, 0.8508, 0.553, 0.75, 0.5386, 0.75, 0.5674, 0.7356, 0.553, 0.75, 0.5674, 0.7212, 0.5674, 0.7356, 0.553, 0.7212, 0.5674, 0.7212, 0.5386, 0.7356, 0.553, 0.6924, 0.5386, 0.6924, 0.5674, 0.678, 0.553, 0.6924, 0.5674, 0.6636, 0.5674, 0.678, 0.553, 0.6636, 0.5674, 0.6636, 0.5386, 0.678, 0.553, 0.6924, 0.6538, 0.6924, 0.6826, 0.678, 0.6682, 0.6924, 0.6826, 0.6636, 0.6826, 0.678, 0.6682, 0.6636, 0.6826, 0.6636, 0.6538, 0.678, 0.6682, 0.6924, 0.5962, 0.6924, 0.625, 0.678, 0.6106, 0.6924, 0.625, 0.6636, 0.625, 0.678, 0.6106, 0.6636, 0.625, 0.6636, 0.5962, 0.678, 0.6106, 0.6924, 0.7114, 0.6924, 0.7402, 0.678, 0.7258, 0.6924, 0.7402, 0.6636, 0.7402, 0.678, 0.7258, 0.6636, 0.7402, 0.6636, 0.7114, 0.678, 0.7258, 0.8076, 0.5386, 0.8076, 0.5674, 0.7932, 0.553, 0.8076, 0.5674, 0.7788, 0.5674, 0.7932, 0.553, 0.7788, 0.5674, 0.7788, 0.5386, 0.7932, 0.553, 0.8076, 0.6538, 0.8076, 0.6826, 0.7932, 0.6682, 0.8076, 0.6826, 0.7788, 0.6826, 0.7932, 0.6682, 0.7788, 0.6826, 0.7788, 0.6538, 0.7932, 0.6682, 0.8076, 0.5962, 0.8076, 0.625, 0.7932, 0.6106, 0.8076, 0.625, 0.7788, 0.625, 0.7932, 0.6106, 0.7788, 0.625, 0.7788, 0.5962, 0.7932, 0.6106, 0.8076, 0.7114, 0.8076, 0.7402, 0.7932, 0.7258, 0.8076, 0.7402, 0.7788, 0.7402, 0.7932, 0.7258, 0.7788, 0.7402, 0.7788, 0.7114, 0.7932, 0.7258, 0.8076, 0.5674, 0.8076, 0.5962, 0.7932, 0.5818, 0.8076, 0.5962, 0.7788, 0.5962, 0.7932, 0.5818, 0.7788, 0.5962, 0.7788, 0.5674, 0.7932, 0.5818, 0.6924, 0.5674, 0.6924, 0.5962, 0.678, 0.5818, 0.6924, 0.5962, 0.6636, 0.5962, 0.678, 0.5818, 0.6636, 0.5962, 0.6636, 0.5674, 0.678, 0.5818, 0.8652, 0.5674, 0.8652, 0.5962, 0.8508, 0.5818, 0.8652, 0.5962, 0.8364, 0.5962, 0.8508, 0.5818, 0.8364, 0.5962, 0.8364, 0.5674, 0.8508, 0.5818, 0.75, 0.5674, 0.75, 0.5962, 0.7356, 0.5818, 0.75, 0.5962, 0.7212, 0.5962, 0.7356, 0.5818, 0.7212, 0.5962, 0.7212, 0.5674, 0.7356, 0.5818, 0.7788, 0.5674, 0.7788, 0.5962, 0.7644, 0.5818, 0.7788, 0.5962, 0.75, 0.5962, 0.7644, 0.5818, 0.75, 0.5962, 0.75, 0.5674, 0.7644, 0.5818, 0.7788, 0.7114, 0.7788, 0.7402, 0.7644, 0.7258, 0.7788, 0.7402, 0.75, 0.7402, 0.7644, 0.7258, 0.75, 0.7402, 0.75, 0.7114, 0.7644, 0.7258, 0.7788, 0.5962, 0.7788, 0.625, 0.7644, 0.6106, 0.7788, 0.625, 0.75, 0.625, 0.7644, 0.6106, 0.75, 0.625, 0.75, 0.5962, 0.7644, 0.6106, 0.7788, 0.6538, 0.7788, 0.6826, 0.7644, 0.6682, 0.7788, 0.6826, 0.75, 0.6826, 0.7644, 0.6682, 0.75, 0.6826, 0.75, 0.6538, 0.7644, 0.6682, 0.7788, 0.5386, 0.7788, 0.5674, 0.7644, 0.553, 0.7788, 0.5674, 0.75, 0.5674, 0.7644, 0.553, 0.75, 0.5674, 0.75, 0.5386, 0.7644, 0.553, 0.7212, 0.5674, 0.7212, 0.5962, 0.7068, 0.5818, 0.7212, 0.5962, 0.6924, 0.5962, 0.7068, 0.5818, 0.6924, 0.5962, 0.6924, 0.5674, 0.7068, 0.5818, 0.7212, 0.5386, 0.7212, 0.5674, 0.7068, 0.553, 0.7212, 0.5674, 0.6924, 0.5674, 0.7068, 0.553, 0.6924, 0.5674, 0.6924, 0.5386, 0.7068, 0.553, 0.7212, 0.6538, 0.7212, 0.6826, 0.7068, 0.6682, 0.7212, 0.6826, 0.6924, 0.6826, 0.7068, 0.6682, 0.6924, 0.6826, 0.6924, 0.6538, 0.7068, 0.6682, 0.7212, 0.5962, 0.7212, 0.625, 0.7068, 0.6106, 0.7212, 0.625, 0.6924, 0.625, 0.7068, 0.6106, 0.6924, 0.625, 0.6924, 0.5962, 0.7068, 0.6106, 0.7212, 0.7114, 0.7212, 0.7402, 0.7068, 0.7258, 0.7212, 0.7402, 0.6924, 0.7402, 0.7068, 0.7258, 0.6924, 0.7402, 0.6924, 0.7114, 0.7068, 0.7258, 0.7212, 0.5098, 0.7212, 0.5386, 0.7068, 0.5242, 0.7212, 0.5386, 0.6924, 0.5386, 0.7068, 0.5242, 0.6924, 0.5386, 0.6924, 0.5098, 0.7068, 0.5242, 0.7788, 0.5098, 0.7788, 0.5386, 0.7644, 0.5242, 0.7788, 0.5386, 0.75, 0.5386, 0.7644, 0.5242, 0.75, 0.5386, 0.75, 0.5098, 0.7644, 0.5242, 0.8076, 0.5098, 0.8076, 0.5386, 0.7932, 0.5242, 0.8076, 0.5386, 0.7788, 0.5386, 0.7932, 0.5242, 0.7788, 0.5386, 0.7788, 0.5098, 0.7932, 0.5242, 0.6924, 0.5098, 0.6924, 0.5386, 0.678, 0.5242, 0.6924, 0.5386, 0.6636, 0.5386, 0.678, 0.5242, 0.6636, 0.5386, 0.6636, 0.5098, 0.678, 0.5242, 0.75, 0.5098, 0.75, 0.5386, 0.7356, 0.5242, 0.75, 0.5386, 0.7212, 0.5386, 0.7356, 0.5242, 0.7212, 0.5386, 0.7212, 0.5098, 0.7356, 0.5242, 0.8652, 0.5098, 0.8652, 0.5386, 0.8508, 0.5242, 0.8652, 0.5386, 0.8364, 0.5386, 0.8508, 0.5242, 0.8364, 0.5386, 0.8364, 0.5098, 0.8508, 0.5242, 0.6636, 0.5098, 0.6636, 0.5386, 0.6492, 0.5242, 0.6636, 0.5386, 0.6348, 0.5386, 0.6492, 0.5242, 0.6348, 0.5386, 0.6348, 0.5098, 0.6492, 0.5242, 0.6636, 0.5674, 0.6636, 0.5962, 0.6492, 0.5818, 0.6636, 0.5962, 0.6348, 0.5962, 0.6492, 0.5818, 0.6348, 0.5962, 0.6348, 0.5674, 0.6492, 0.5818, 0.6636, 0.7114, 0.6636, 0.7402, 0.6492, 0.7258, 0.6636, 0.7402, 0.6348, 0.7402, 0.6492, 0.7258, 0.6348, 0.7402, 0.6348, 0.7114, 0.6492, 0.7258, 0.6636, 0.5962, 0.6636, 0.625, 0.6492, 0.6106, 0.6636, 0.625, 0.6348, 0.625, 0.6492, 0.6106, 0.6348, 0.625, 0.6348, 0.5962, 0.6492, 0.6106, 0.6636, 0.6538, 0.6636, 0.6826, 0.6492, 0.6682, 0.6636, 0.6826, 0.6348, 0.6826, 0.6492, 0.6682, 0.6348, 0.6826, 0.6348, 0.6538, 0.6492, 0.6682, 0.6636, 0.5386, 0.6636, 0.5674, 0.6492, 0.553, 0.6636, 0.5674, 0.6348, 0.5674, 0.6492, 0.553, 0.6348, 0.5674, 0.6348, 0.5386, 0.6492, 0.553, 0.6636, 0.625, 0.6636, 0.6538, 0.6492, 0.6394, 0.6636, 0.6538, 0.6348, 0.6538, 0.6492, 0.6394, 0.6348, 0.6538, 0.6348, 0.625, 0.6492, 0.6394, 0.7212, 0.625, 0.7212, 0.6538, 0.7068, 0.6394, 0.7212, 0.6538, 0.6924, 0.6538, 0.7068, 0.6394, 0.6924, 0.6538, 0.6924, 0.625, 0.7068, 0.6394, 0.7788, 0.625, 0.7788, 0.6538, 0.7644, 0.6394, 0.7788, 0.6538, 0.75, 0.6538, 0.7644, 0.6394, 0.75, 0.6538, 0.75, 0.625, 0.7644, 0.6394, 0.8076, 0.625, 0.8076, 0.6538, 0.7932, 0.6394, 0.8076, 0.6538, 0.7788, 0.6538, 0.7932, 0.6394, 0.7788, 0.6538, 0.7788, 0.625, 0.7932, 0.6394, 0.6924, 0.625, 0.6924, 0.6538, 0.678, 0.6394, 0.6924, 0.6538, 0.6636, 0.6538, 0.678, 0.6394, 0.6636, 0.6538, 0.6636, 0.625, 0.678, 0.6394, 0.8652, 0.625, 0.8652, 0.6538, 0.8508, 0.6394, 0.8652, 0.6538, 0.8364, 0.6538, 0.8508, 0.6394, 0.8364, 0.6538, 0.8364, 0.625, 0.8508, 0.6394, 0.75, 0.625, 0.75, 0.6538, 0.7356, 0.6394, 0.75, 0.6538, 0.7212, 0.6538, 0.7356, 0.6394, 0.7212, 0.6538, 0.7212, 0.625, 0.7356, 0.6394, 0.6636, 0.6826, 0.6636, 0.7114, 0.6492, 0.697, 0.6636, 0.7114, 0.6348, 0.7114, 0.6492, 0.697, 0.6348, 0.7114, 0.6348, 0.6826, 0.6492, 0.697, 0.7212, 0.6826, 0.7212, 0.7114, 0.7068, 0.697, 0.7212, 0.7114, 0.6924, 0.7114, 0.7068, 0.697, 0.6924, 0.7114, 0.6924, 0.6826, 0.7068, 0.697, 0.7788, 0.6826, 0.7788, 0.7114, 0.7644, 0.697, 0.7788, 0.7114, 0.75, 0.7114, 0.7644, 0.697, 0.75, 0.7114, 0.75, 0.6826, 0.7644, 0.697, 0.8076, 0.6826, 0.8076, 0.7114, 0.7932, 0.697, 0.8076, 0.7114, 0.7788, 0.7114, 0.7932, 0.697, 0.7788, 0.7114, 0.7788, 0.6826, 0.7932, 0.697, 0.6924, 0.6826, 0.6924, 0.7114, 0.678, 0.697, 0.6924, 0.7114, 0.6636, 0.7114, 0.678, 0.697, 0.6636, 0.7114, 0.6636, 0.6826, 0.678, 0.697, 0.75, 0.6826, 0.75, 0.7114, 0.7356, 0.697, 0.75, 0.7114, 0.7212, 0.7114, 0.7356, 0.697, 0.7212, 0.7114, 0.7212, 0.6826, 0.7356, 0.697, 0.8652, 0.6826, 0.8652, 0.7114, 0.8508, 0.697, 0.8652, 0.7114, 0.8364, 0.7114, 0.8508, 0.697, 0.8364, 0.7114, 0.8364, 0.6826, 0.8508, 0.697, 0.8364, 0.6826, 0.8364, 0.7114, 0.822, 0.697, 0.8364, 0.7114, 0.8076, 0.7114, 0.822, 0.697, 0.8076, 0.7114, 0.8076, 0.6826, 0.822, 0.697, 0.8364, 0.625, 0.8364, 0.6538, 0.822, 0.6394, 0.8364, 0.6538, 0.8076, 0.6538, 0.822, 0.6394, 0.8076, 0.6538, 0.8076, 0.625, 0.822, 0.6394, 0.8364, 0.5098, 0.8364, 0.5386, 0.822, 0.5242, 0.8364, 0.5386, 0.8076, 0.5386, 0.822, 0.5242, 0.8076, 0.5386, 0.8076, 0.5098, 0.822, 0.5242, 0.8364, 0.5674, 0.8364, 0.5962, 0.822, 0.5818, 0.8364, 0.5962, 0.8076, 0.5962, 0.822, 0.5818, 0.8076, 0.5962, 0.8076, 0.5674, 0.822, 0.5818, 0.8364, 0.5386, 0.8364, 0.5674, 0.822, 0.553, 0.8364, 0.5674, 0.8076, 0.5674, 0.822, 0.553, 0.8076, 0.5674, 0.8076, 0.5386, 0.822, 0.553, 0.8364, 0.6538, 0.8364, 0.6826, 0.822, 0.6682, 0.8364, 0.6826, 0.8076, 0.6826, 0.822, 0.6682, 0.8076, 0.6826, 0.8076, 0.6538, 0.822, 0.6682, 0.8364, 0.5962, 0.8364, 0.625, 0.822, 0.6106, 0.8364, 0.625, 0.8076, 0.625, 0.822, 0.6106, 0.8076, 0.625, 0.8076, 0.5962, 0.822, 0.6106, 0.8364, 0.7114, 0.8364, 0.7402, 0.822, 0.7258, 0.8364, 0.7402, 0.8076, 0.7402, 0.822, 0.7258, 0.8076, 0.7402, 0.8076, 0.7114, 0.822, 0.7258])
me_cube.materials.append(mat_material)
me_cube.materials.append(mat_material_002)
me_cube.materials.append(mat_material_003)
me_cube.use_mirror_vertex_groups = False
me_cube.update()

# ---- objects
ob_spike_trap_inactive = bpy.data.objects.new('Spike Trap Inactive', me_cube)

# ---- transforms, parenting, visibility, modifiers, constraints
ob_spike_trap_inactive.location = (0.0, 0.0, 0.0)
ob_spike_trap_inactive.scale = (1.0, 1.0, 0.5)
ob_spike_trap_inactive.lock_rotations_4d = False
ob_spike_trap_inactive.empty_display_type = 'ARROWS'
ob_spike_trap_inactive.lineart.crease_threshold = 0.0

# ---- collection membership
col_collection.objects.link(ob_spike_trap_inactive)

# ---- scene / render settings (as saved in the file)
scene.frame_start = 1; scene.frame_end = 250; scene.frame_set(1)
scene.render.engine = 'BLENDER_EEVEE_NEXT'
scene.cycles.sampling_pattern = 'TABULATED_SOBOL'
scene.view_settings.view_transform = 'Filmic'
bpy.context.view_layer.update()

# ---- added for rendering (the .blend has no active camera and no usable light): camera, sun
cam_auto = bpy.data.cameras.new('AutoCamera')
cam_auto.lens = 50.0
cam_auto.sensor_width = 36.0
cam_auto.clip_end = 1000.0
ob_auto_camera = bpy.data.objects.new('AutoCamera', cam_auto)
scene.collection.objects.link(ob_auto_camera)
ob_auto_camera.location = (3.10553, -3.72663, 2.88805)
ob_auto_camera.rotation_euler = (1.09748, -7.21219e-08, 0.694738)
scene.camera = ob_auto_camera
light_auto_sun = bpy.data.lights.new('AutoSun', 'SUN')
light_auto_sun.energy = 3.0
light_auto_sun.angle = 0.0523599
ob_auto_sun = bpy.data.objects.new('AutoSun', light_auto_sun)
scene.collection.objects.link(ob_auto_sun)
ob_auto_sun.rotation_euler = (0.872665, 0.174533, 0.523599)
bpy.context.view_layer.update()
